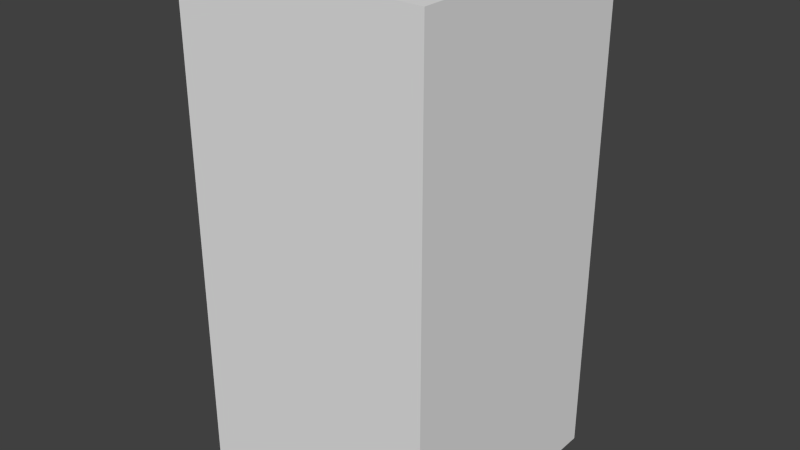 # Source: redMonsterOne.blend  (saved by Blender 2.68.0; exported with 4.5.12 LTS)
import bpy
from mathutils import Matrix  # noqa: F401  (used for matrix-valued properties, if any)

bpy.ops.wm.read_factory_settings(use_empty=True)
scene = bpy.context.scene
scene.name = 'Scene'

# ---- collections
col_collection_1 = bpy.data.collections.new('Collection 1'); scene.collection.children.link(col_collection_1)

# ---- world
world_world = bpy.data.worlds.new('World'); scene.world = world_world
world_world.color = (0.05088, 0.05088, 0.05088)
world_world.use_sun_shadow = False
world_world.sun_shadow_jitter_overblur = 0.0
world_world.cycles.sampling_method = 'MANUAL'
world_world.cycles.sample_map_resolution = 256

# ---- meshes
me_redmonsterone = bpy.data.meshes.new('redMonsterOne')
me_redmonsterone.from_pydata([(-0.5, -0.5, -1.0), (-0.5, 0.5, -1.0), (0.5, 0.5, -1.0), (0.5, -0.5, -1.0), (-0.5, -0.5, 1.0), (-0.5, 0.5, 1.0), (0.5, 0.5, 1.0), (0.5, -0.5, 1.0)], [], [(4, 5, 1, 0), (5, 6, 2, 1), (6, 7, 3, 2), (7, 4, 0, 3), (0, 1, 2, 3), (7, 6, 5, 4)])
me_redmonsterone.use_remesh_preserve_volume = False
me_redmonsterone.use_remesh_preserve_attributes = False
me_redmonsterone.use_mirror_vertex_groups = False
me_redmonsterone.update()

# ---- objects
ob_redmonsterone = bpy.data.objects.new('redMonsterOne', me_redmonsterone)

# ---- transforms, parenting, visibility, modifiers, constraints
ob_redmonsterone.location = (0.0, 0.0, 0.0)
ob_redmonsterone.lineart.crease_threshold = 0.0

# ---- collection membership
col_collection_1.objects.link(ob_redmonsterone)

# ---- scene / render settings (as saved in the file)
scene.frame_start = 1; scene.frame_end = 250; scene.frame_set(1)
scene.render.engine = 'BLENDER_EEVEE_NEXT'
scene.render.image_settings.color_mode = 'RGB'
scene.render.image_settings.compression = 90
scene.render.resolution_percentage = 50
scene.render.dither_intensity = 0.0
scene.cycles.use_denoising = False
scene.cycles.samples = 10
scene.cycles.sampling_pattern = 'TABULATED_SOBOL'
scene.cycles.light_sampling_threshold = 0.0
scene.cycles.use_adaptive_sampling = False
scene.cycles.use_light_tree = False
scene.cycles.blur_glossy = 0.0
scene.cycles.volume_bounces = 1
scene.cycles.pixel_filter_type = 'GAUSSIAN'
scene.cycles.sample_clamp_indirect = 0.0
scene.view_settings.view_transform = 'Standard'
bpy.context.view_layer.update()

# ---- added for rendering (the .blend has no active camera and no usable light): camera, sun
cam_auto = bpy.data.cameras.new('AutoCamera')
cam_auto.lens = 50.0
cam_auto.sensor_width = 36.0
cam_auto.clip_end = 1000.0
ob_auto_camera = bpy.data.objects.new('AutoCamera', cam_auto)
scene.collection.objects.link(ob_auto_camera)
ob_auto_camera.location = (2.26633, -2.71959, 1.81306)
ob_auto_camera.rotation_euler = (1.09748, -7.21219e-08, 0.694738)
scene.camera = ob_auto_camera
light_auto_sun = bpy.data.lights.new('AutoSun', 'SUN')
light_auto_sun.energy = 3.0
light_auto_sun.angle = 0.0523599
ob_auto_sun = bpy.data.objects.new('AutoSun', light_auto_sun)
scene.collection.objects.link(ob_auto_sun)
ob_auto_sun.rotation_euler = (0.872665, 0.174533, 0.523599)
bpy.context.view_layer.update()
